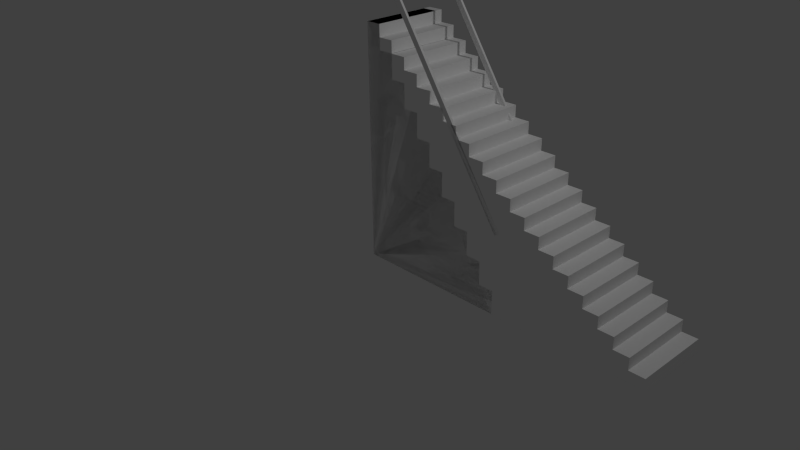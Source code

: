# Source: stairs.blend  (saved by Blender 2.73.0; exported with 4.5.12 LTS)
import bpy
from mathutils import Matrix  # noqa: F401  (used for matrix-valued properties, if any)

bpy.ops.wm.read_factory_settings(use_empty=True)
scene = bpy.context.scene
scene.name = 'Scene'

# ---- collections
col_collection_1 = bpy.data.collections.new('Collection 1'); scene.collection.children.link(col_collection_1)

# ---- materials (node trees are filled in below, after node groups)
mat_material = bpy.data.materials.new('Material')
mat_material.alpha_threshold = 0.0
mat_material.use_transparent_shadow = False
mat_material.diffuse_color = (1.0, 1.0, 1.0, 1.0)
mat_material.roughness = 0.5
mat_material.line_color = (0.0, 0.0, 0.0, 1.0)

# ---- node groups
ng_auto_smooth = bpy.data.node_groups.new('Auto Smooth', 'GeometryNodeTree')
_s = ng_auto_smooth.interface.new_socket(name='Geometry', in_out='OUTPUT', socket_type='NodeSocketGeometry')
_s = ng_auto_smooth.interface.new_socket(name='Geometry', in_out='INPUT', socket_type='NodeSocketGeometry')
_s = ng_auto_smooth.interface.new_socket(name='Angle', in_out='INPUT', socket_type='NodeSocketFloat')
_s.subtype = 'ANGLE'
_s.min_value = 0.0
_s.max_value = 3.142
ng_auto_smooth.is_modifier = True
_N = ng_auto_smooth.nodes; _L = ng_auto_smooth.links
n0 = _N.new('NodeGroupOutput'); n0.name = 'Group Output'; n0.location = (480, -100)
n1 = _N.new('NodeGroupInput'); n1.name = 'Group Input'; n1.location = (-420, -300)
n2 = _N.new('NodeGroupInput'); n2.name = 'Group Input.001'; n2.location = (-60, -100)
n3 = _N.new('GeometryNodeSetShadeSmooth'); n3.name = 'Set Shade Smooth'; n3.location = (120, -100)
n3.domain = 'EDGE'
n4 = _N.new('GeometryNodeSetShadeSmooth'); n4.name = 'Set Shade Smooth.001'; n4.location = (300, -100)
n5 = _N.new('GeometryNodeInputMeshEdgeAngle'); n5.name = 'Edge Angle'; n5.location = (-420, -220)
n6 = _N.new('GeometryNodeInputEdgeSmooth'); n6.name = 'Is Edge Smooth'; n6.location = (-60, -160)
n7 = _N.new('GeometryNodeInputShadeSmooth'); n7.name = 'Is Face Smooth'; n7.location = (-240, -340)
n8 = _N.new('FunctionNodeBooleanMath'); n8.name = 'Boolean Math'; n8.location = (-60, -220)
n9 = _N.new('FunctionNodeCompare'); n9.name = 'Compare'; n9.location = (-240, -180)
n9.operation = 'LESS_EQUAL'
_L.new(n5.outputs[0], n9.inputs[0])
_L.new(n4.outputs[0], n0.inputs[0])
_L.new(n1.outputs[1], n9.inputs[1])
_L.new(n9.outputs[0], n8.inputs[0])
_L.new(n7.outputs[0], n8.inputs[1])
_L.new(n2.outputs[0], n3.inputs[0])
_L.new(n6.outputs[0], n3.inputs[1])
_L.new(n3.outputs[0], n4.inputs[0])
_L.new(n8.outputs[0], n3.inputs[2])
n0.is_active_output = True

# ---- material node trees

# ---- world
world_world = bpy.data.worlds.new('World'); scene.world = world_world
world_world.color = (0.05088, 0.05088, 0.05088)
world_world.use_sun_shadow = False
world_world.sun_shadow_jitter_overblur = 0.0
world_world.cycles.sampling_method = 'MANUAL'
world_world.cycles.sample_map_resolution = 256

# ---- cameras
cam_camera = bpy.data.cameras.new('Camera')
cam_camera.clip_end = 100.0
cam_camera.lens = 35.0
cam_camera.sensor_width = 32.0
cam_camera.sensor_height = 18.0
cam_camera.ortho_scale = 7.314
cam_camera.dof.focus_distance = 0.0
cam_camera.dof.aperture_fstop = 128.0

# ---- lights
light_lamp = bpy.data.lights.new('Lamp', 'POINT')
light_lamp.transmission_factor = 0.0
light_lamp.cutoff_distance = 30.0
light_lamp.energy = 100.0
light_lamp.shadow_buffer_clip_start = 1.001
light_lamp.shadow_soft_size = 0.1
light_lamp.shadow_maximum_resolution = 0.006
light_lamp.use_absolute_resolution = True
light_lamp.cycles.use_multiple_importance_sampling = False

# ---- meshes
me_object_1_001 = bpy.data.meshes.new('object_1.001')
me_object_1_001.from_pydata([(0.003, 0.0, 4.0), (0.06124, 0.0, 4.039), (0.06124, 0.03, 4.039), (0.003, 0.03, 4.0), (2.061, 0.0, 1.039), (2.061, 0.03, 1.039), (2.003, 0.0, 1.0), (2.003, 0.03, 1.0), (0.003, 0.0, 3.0), (0.203, 0.0, 3.0), (0.203, 0.9, 3.0), (0.003, 0.9, 3.0), (0.203, 0.0, 2.7), (0.203, 0.9, 2.7), (0.403, 0.0, 2.7), (0.403, 0.9, 2.7), (0.403, 0.0, 2.4), (0.403, 0.9, 2.4), (0.603, 0.0, 2.4), (0.603, 0.9, 2.4), (0.603, 0.0, 2.1), (0.603, 0.9, 2.1), (0.803, 0.0, 2.1), (0.803, 0.9, 2.1), (0.803, 0.0, 1.8), (0.803, 0.9, 1.8), (1.003, 0.0, 1.8), (1.003, 0.9, 1.8), (1.003, 0.0, 1.5), (1.003, 0.9, 1.5), (1.203, 0.0, 1.5), (1.203, 0.9, 1.5), (1.203, 0.0, 1.2), (1.203, 0.9, 1.2), (1.403, 0.0, 1.2), (1.403, 0.9, 1.2), (1.403, 0.0, 0.9), (1.403, 0.9, 0.9), (1.603, 0.0, 0.9), (1.603, 0.9, 0.9), (1.603, 0.0, 0.6), (1.603, 0.9, 0.6), (1.803, 0.0, 0.6), (1.803, 0.9, 0.6), (1.803, 0.0, 0.3), (1.803, 0.9, 0.3), (2.003, 0.0, 0.3), (2.003, 0.9, 0.3), (2.003, 0.0, 0.0), (2.003, 0.9, 0.0), (0.003, 0.0, 0.0), (0.003, 0.9, 0.0), (0.003, 0.9, 4.0), (2.003, 0.9, 1.0), (2.003, 0.87, 1.0), (0.003, 0.87, 4.0), (2.061, 0.9, 1.039), (2.061, 0.87, 1.039), (0.06124, 0.9, 4.039), (0.06124, 0.87, 4.039)], [], [(0, 1, 2, 3), (1, 4, 5, 2), (4, 6, 7, 5), (6, 0, 3, 7), (0, 6, 4), (4, 1, 0), (3, 5, 7), (5, 3, 2), (8, 9, 10, 11), (9, 12, 13, 10), (12, 14, 15, 13), (14, 16, 17, 15), (16, 18, 19, 17), (18, 20, 21, 19), (20, 22, 23, 21), (22, 24, 25, 23), (24, 26, 27, 25), (26, 28, 29, 27), (28, 30, 31, 29), (30, 32, 33, 31), (32, 34, 35, 33), (34, 36, 37, 35), (36, 38, 39, 37), (38, 40, 41, 39), (40, 42, 43, 41), (42, 44, 45, 43), (44, 46, 47, 45), (46, 48, 49, 47), (48, 50, 51, 49), (50, 8, 11, 51), (12, 9, 8), (16, 14, 12), (50, 16, 12), (50, 12, 8), (50, 20, 16), (18, 16, 20), (24, 20, 50), (28, 24, 50), (20, 24, 22), (26, 24, 28), (32, 30, 28), (36, 34, 32), (36, 50, 40), (50, 32, 28), (44, 42, 40), (36, 40, 38), (48, 46, 44), (50, 48, 44), (40, 50, 44), (32, 50, 36), (13, 11, 10), (17, 13, 15), (51, 13, 17), (51, 11, 13), (51, 17, 21), (19, 21, 17), (25, 51, 21), (29, 51, 25), (21, 23, 25), (27, 29, 25), (33, 29, 31), (37, 33, 35), (37, 41, 51), (51, 29, 33), (45, 41, 43), (37, 39, 41), (49, 45, 47), (51, 45, 49), (41, 45, 51), (33, 37, 51), (52, 53, 54, 55), (53, 56, 57, 54), (56, 58, 59, 57), (58, 52, 55, 59), (56, 52, 58), (52, 56, 53), (57, 59, 55), (55, 54, 57)])
me_object_1_001.polygons.foreach_set('use_smooth', [True] * 78)
_k = set([(0, 1), (0, 3), (0, 6), (1, 2), (1, 4), (2, 3), (2, 5), (3, 7), (4, 5), (4, 6), (5, 7), (6, 7), (8, 9), (8, 11), (8, 50), (9, 10), (9, 12), (10, 11), (10, 13), (11, 51), (12, 13), (12, 14), (13, 15), (14, 15), (14, 16), (15, 17), (16, 17), (16, 18), (17, 19), (18, 19), (18, 20), (19, 21), (20, 21), (20, 22), (21, 23), (22, 23), (22, 24), (23, 25), (24, 25), (24, 26), (25, 27), (26, 27), (26, 28), (27, 29), (28, 29), (28, 30), (29, 31), (30, 31), (30, 32), (31, 33), (32, 33), (32, 34), (33, 35), (34, 35), (34, 36), (35, 37), (36, 37), (36, 38), (37, 39), (38, 39), (38, 40), (39, 41), (40, 41), (40, 42), (41, 43), (42, 43), (42, 44), (43, 45), (44, 45), (44, 46), (45, 47), (46, 47), (46, 48), (47, 49), (48, 49), (48, 50), (49, 51), (50, 51), (52, 53), (52, 55), (52, 58), (53, 54), (53, 56), (54, 55), (54, 57), (55, 59), (56, 57), (56, 58), (57, 59), (58, 59)])
me_object_1_001.attributes.new('sharp_edge', 'BOOLEAN', 'EDGE').data.foreach_set('value', [ (min(e.vertices), max(e.vertices)) in _k for e in me_object_1_001.edges])
_uv = me_object_1_001.uv_layers.new(name='UVMap')
_uv.uv.foreach_set('vector', [0.0, 0.0, 0.009522, 0.0, 0.009522, 0.5882, 0.0, 0.5882, 0.009522, 0.0, 0.5, 0.0, 0.5, 0.5882, 0.009522, 0.5882, 0.5, 0.0, 0.5095, 0.0, 0.5095, 0.5882, 0.5, 0.5882, 0.5095, 0.0, 1.0, 0.0, 1.0, 0.5882, 0.5095, 0.5882, 0.4905, 1.0, 0.0, 1.0, 0.0, 0.5882, 0.0, 0.5882, 0.4905, 0.5882, 0.4905, 1.0, 1.0, 0.5882, 0.5095, 1.0, 0.5095, 0.5882, 0.5095, 1.0, 1.0, 0.5882, 1.0, 1.0, 0.0, 0.0, 0.01905, 0.0, 0.01905, 0.5918, 0.0, 0.5918, 0.01905, 0.0, 0.03333, 0.0, 0.03333, 0.5918, 0.01905, 0.5918, 0.03333, 0.0, 0.05238, 0.0, 0.05238, 0.5918, 0.03333, 0.5918, 0.05238, 0.0, 0.06667, 0.0, 0.06667, 0.5918, 0.05238, 0.5918, 0.06667, 0.0, 0.08571, 0.0, 0.08571, 0.5918, 0.06667, 0.5918, 0.08571, 0.0, 0.1, 0.0, 0.1, 0.5918, 0.08571, 0.5918, 0.1, 0.0, 0.119, 0.0, 0.119, 0.5918, 0.1, 0.5918, 0.119, 0.0, 0.1333, 0.0, 0.1333, 0.5918, 0.119, 0.5918, 0.1333, 0.0, 0.1524, 0.0, 0.1524, 0.5918, 0.1333, 0.5918, 0.1524, 0.0, 0.1667, 0.0, 0.1667, 0.5918, 0.1524, 0.5918, 0.1667, 0.0, 0.1857, 0.0, 0.1857, 0.5918, 0.1667, 0.5918, 0.1857, 0.0, 0.2, 0.0, 0.2, 0.5918, 0.1857, 0.5918, 0.2, 0.0, 0.219, 0.0, 0.219, 0.5918, 0.2, 0.5918, 0.219, 0.0, 0.2333, 0.0, 0.2333, 0.5918, 0.219, 0.5918, 0.2333, 0.0, 0.2524, 0.0, 0.2524, 0.5918, 0.2333, 0.5918, 0.2524, 0.0, 0.2667, 0.0, 0.2667, 0.5918, 0.2524, 0.5918, 0.2667, 0.0, 0.2857, 0.0, 0.2857, 0.5918, 0.2667, 0.5918, 0.2857, 0.0, 0.3, 0.0, 0.3, 0.5918, 0.2857, 0.5918, 0.3, 0.0, 0.319, 0.0, 0.319, 0.5918, 0.3, 0.5918, 0.319, 0.0, 0.3333, 0.0, 0.3333, 0.5918, 0.319, 0.5918, 0.3333, 0.0, 0.7143, 0.0, 0.7143, 0.5918, 0.3333, 0.5918, 0.7143, 0.0, 1.0, 0.0, 1.0, 0.5918, 0.7143, 0.5918, 0.27, 0.9592, 0.3, 0.9592, 0.3, 1.0, 0.24, 0.9184, 0.27, 0.9184, 0.27, 0.9592, 0.0, 1.0, 0.24, 0.9184, 0.27, 0.9592, 0.0, 1.0, 0.27, 0.9592, 0.3, 1.0, 0.0, 1.0, 0.21, 0.8776, 0.24, 0.9184, 0.24, 0.8776, 0.24, 0.9184, 0.21, 0.8776, 0.18, 0.8367, 0.21, 0.8776, 0.0, 1.0, 0.15, 0.7959, 0.18, 0.8367, 0.0, 1.0, 0.21, 0.8776, 0.18, 0.8367, 0.21, 0.8367, 0.18, 0.7959, 0.18, 0.8367, 0.15, 0.7959, 0.12, 0.7551, 0.15, 0.7551, 0.15, 0.7959, 0.09, 0.7143, 0.12, 0.7143, 0.12, 0.7551, 0.09, 0.7143, 0.0, 1.0, 0.06, 0.6735, 0.0, 1.0, 0.12, 0.7551, 0.15, 0.7959, 0.03, 0.6327, 0.06, 0.6327, 0.06, 0.6735, 0.09, 0.7143, 0.06, 0.6735, 0.09, 0.6735, 0.0, 0.5918, 0.03, 0.5918, 0.03, 0.6327, 0.0, 1.0, 0.0, 0.5918, 0.03, 0.6327, 0.06, 0.6735, 0.0, 1.0, 0.03, 0.6327, 0.12, 0.7551, 0.0, 1.0, 0.09, 0.7143, 0.27, 0.6327, 0.3, 0.5918, 0.3, 0.6327, 0.24, 0.6735, 0.27, 0.6327, 0.27, 0.6735, 0.0, 0.5918, 0.27, 0.6327, 0.24, 0.6735, 0.0, 0.5918, 0.3, 0.5918, 0.27, 0.6327, 0.0, 0.5918, 0.24, 0.6735, 0.21, 0.7143, 0.24, 0.7143, 0.21, 0.7143, 0.24, 0.6735, 0.18, 0.7551, 0.0, 0.5918, 0.21, 0.7143, 0.15, 0.7959, 0.0, 0.5918, 0.18, 0.7551, 0.21, 0.7143, 0.21, 0.7551, 0.18, 0.7551, 0.18, 0.7959, 0.15, 0.7959, 0.18, 0.7551, 0.12, 0.8367, 0.15, 0.7959, 0.15, 0.8367, 0.09, 0.8776, 0.12, 0.8367, 0.12, 0.8776, 0.09, 0.8776, 0.06, 0.9184, 0.0, 0.5918, 0.0, 0.5918, 0.15, 0.7959, 0.12, 0.8367, 0.03, 0.9592, 0.06, 0.9184, 0.06, 0.9592, 0.09, 0.8776, 0.09, 0.9184, 0.06, 0.9184, 0.0, 1.0, 0.03, 0.9592, 0.03, 1.0, 0.0, 0.5918, 0.03, 0.9592, 0.0, 1.0, 0.06, 0.9184, 0.03, 0.9592, 0.0, 0.5918, 0.12, 0.8367, 0.09, 0.8776, 0.0, 0.5918, 0.0, 0.0, 0.4905, 0.0, 0.4905, 0.5882, 0.0, 0.5882, 0.4905, 0.0, 0.5, 0.0, 0.5, 0.5882, 0.4905, 0.5882, 0.5, 0.0, 0.9905, 0.0, 0.9905, 0.5882, 0.5, 0.5882, 0.9905, 0.0, 1.0, 0.0, 1.0, 0.5882, 0.9905, 0.5882, 0.4905, 0.5882, 1.208e-16, 1.0, 0.0, 0.5882, 1.208e-16, 1.0, 0.4905, 0.5882, 0.4905, 1.0, 1.0, 1.0, 0.5095, 1.0, 0.5095, 0.5882, 0.5095, 0.5882, 1.0, 0.5882, 1.0, 1.0])
me_object_1_001.materials.append(mat_material)
me_object_1_001.use_remesh_preserve_volume = False
me_object_1_001.use_remesh_preserve_attributes = False
me_object_1_001.use_mirror_vertex_groups = False
me_object_1_001.update()
me_object_1 = bpy.data.meshes.new('object_1')
me_object_1.from_pydata([(4.0, 0.0, 0.0), (0.0, 0.0, 0.0), (0.0, 1.0, 0.0), (4.0, 1.0, 0.0), (0.0, 0.0, 3.0), (0.0, 1.0, 3.0), (0.2, 0.0, 3.0), (0.2, 1.0, 3.0), (0.2, 0.0, 2.85), (0.2, 1.0, 2.85), (0.4, 0.0, 2.85), (0.4, 1.0, 2.85), (0.4, 0.0, 2.7), (0.4, 1.0, 2.7), (0.6, 0.0, 2.7), (0.6, 1.0, 2.7), (0.6, 0.0, 2.55), (0.6, 1.0, 2.55), (0.8, 0.0, 2.55), (0.8, 1.0, 2.55), (0.8, 0.0, 2.4), (0.8, 1.0, 2.4), (1.0, 0.0, 2.4), (1.0, 1.0, 2.4), (1.0, 0.0, 2.25), (1.0, 1.0, 2.25), (1.2, 0.0, 2.25), (1.2, 1.0, 2.25), (1.2, 0.0, 2.1), (1.2, 1.0, 2.1), (1.4, 0.0, 2.1), (1.4, 1.0, 2.1), (1.4, 0.0, 1.95), (1.4, 1.0, 1.95), (1.6, 0.0, 1.95), (1.6, 1.0, 1.95), (1.6, 0.0, 1.8), (1.6, 1.0, 1.8), (1.8, 0.0, 1.8), (1.8, 1.0, 1.8), (1.8, 0.0, 1.65), (1.8, 1.0, 1.65), (2.0, 0.0, 1.65), (2.0, 1.0, 1.65), (2.0, 0.0, 1.5), (2.0, 1.0, 1.5), (2.2, 0.0, 1.5), (2.2, 1.0, 1.5), (2.2, 0.0, 1.35), (2.2, 1.0, 1.35), (2.4, 0.0, 1.35), (2.4, 1.0, 1.35), (2.4, 0.0, 1.2), (2.4, 1.0, 1.2), (2.6, 0.0, 1.2), (2.6, 1.0, 1.2), (2.6, 0.0, 1.05), (2.6, 1.0, 1.05), (2.8, 0.0, 1.05), (2.8, 1.0, 1.05), (2.8, 0.0, 0.9), (2.8, 1.0, 0.9), (3.0, 0.0, 0.9), (3.0, 1.0, 0.9), (3.0, 0.0, 0.75), (3.0, 1.0, 0.75), (3.2, 0.0, 0.75), (3.2, 1.0, 0.75), (3.2, 0.0, 0.6), (3.2, 1.0, 0.6), (3.4, 0.0, 0.6), (3.4, 1.0, 0.6), (3.4, 0.0, 0.45), (3.4, 1.0, 0.45), (3.6, 0.0, 0.45), (3.6, 1.0, 0.45), (3.6, 0.0, 0.3), (3.6, 1.0, 0.3), (3.8, 0.0, 0.3), (3.8, 1.0, 0.3), (3.8, 0.0, 0.15), (3.8, 1.0, 0.15), (4.0, 0.0, 0.15), (4.0, 1.0, 0.15)], [], [(0, 1, 2, 3), (1, 4, 5, 2), (4, 6, 7, 5), (6, 8, 9, 7), (8, 10, 11, 9), (10, 12, 13, 11), (12, 14, 15, 13), (14, 16, 17, 15), (16, 18, 19, 17), (18, 20, 21, 19), (20, 22, 23, 21), (22, 24, 25, 23), (24, 26, 27, 25), (26, 28, 29, 27), (28, 30, 31, 29), (30, 32, 33, 31), (32, 34, 35, 33), (34, 36, 37, 35), (36, 38, 39, 37), (38, 40, 41, 39), (40, 42, 43, 41), (42, 44, 45, 43), (44, 46, 47, 45), (46, 48, 49, 47), (48, 50, 51, 49), (50, 52, 53, 51), (52, 54, 55, 53), (54, 56, 57, 55), (56, 58, 59, 57), (58, 60, 61, 59), (60, 62, 63, 61), (62, 64, 65, 63), (64, 66, 67, 65), (66, 68, 69, 67), (68, 70, 71, 69), (70, 72, 73, 71), (72, 74, 75, 73), (74, 76, 77, 75), (76, 78, 79, 77), (78, 80, 81, 79), (80, 82, 83, 81), (82, 0, 3, 83), (8, 6, 4), (12, 10, 8), (12, 8, 1), (1, 8, 4), (12, 16, 14), (24, 22, 20), (16, 20, 18), (1, 16, 12), (16, 1, 20), (28, 26, 24), (28, 1, 32), (24, 1, 28), (30, 28, 32), (20, 1, 24), (36, 34, 32), (1, 40, 36), (44, 40, 1), (36, 40, 38), (32, 1, 36), (42, 40, 44), (48, 46, 44), (52, 50, 48), (48, 1, 52), (44, 1, 48), (52, 56, 54), (64, 62, 60), (56, 60, 58), (1, 64, 60), (60, 56, 1), (68, 66, 64), (72, 70, 68), (1, 76, 72), (64, 1, 68), (80, 78, 76), (72, 76, 74), (0, 82, 80), (1, 0, 80), (1, 80, 76), (68, 1, 72), (52, 1, 56), (9, 5, 7), (13, 9, 11), (13, 2, 9), (2, 5, 9), (13, 15, 17), (25, 21, 23), (17, 19, 21), (2, 13, 17), (17, 21, 2), (29, 25, 27), (29, 33, 2), (25, 29, 2), (31, 33, 29), (21, 25, 2), (37, 33, 35), (2, 37, 41), (45, 2, 41), (37, 39, 41), (33, 37, 2), (43, 45, 41), (49, 45, 47), (53, 49, 51), (49, 53, 2), (45, 49, 2), (53, 55, 57), (65, 61, 63), (57, 59, 61), (2, 61, 65), (61, 2, 57), (69, 65, 67), (73, 69, 71), (2, 73, 77), (65, 69, 2), (81, 77, 79), (73, 75, 77), (3, 81, 83), (2, 81, 3), (2, 77, 81), (69, 73, 2), (53, 57, 2)])
me_object_1.polygons.foreach_set('use_smooth', [True] * 122)
_k = set([(0, 1), (0, 3), (0, 82), (1, 2), (1, 4), (2, 3), (2, 5), (3, 83), (4, 5), (4, 6), (5, 7), (6, 7), (6, 8), (7, 9), (8, 9), (8, 10), (9, 11), (10, 11), (10, 12), (11, 13), (12, 13), (12, 14), (13, 15), (14, 15), (14, 16), (15, 17), (16, 17), (16, 18), (17, 19), (18, 19), (18, 20), (19, 21), (20, 21), (20, 22), (21, 23), (22, 23), (22, 24), (23, 25), (24, 25), (24, 26), (25, 27), (26, 27), (26, 28), (27, 29), (28, 29), (28, 30), (29, 31), (30, 31), (30, 32), (31, 33), (32, 33), (32, 34), (33, 35), (34, 35), (34, 36), (35, 37), (36, 37), (36, 38), (37, 39), (38, 39), (38, 40), (39, 41), (40, 41), (40, 42), (41, 43), (42, 43), (42, 44), (43, 45), (44, 45), (44, 46), (45, 47), (46, 47), (46, 48), (47, 49), (48, 49), (48, 50), (49, 51), (50, 51), (50, 52), (51, 53), (52, 53), (52, 54), (53, 55), (54, 55), (54, 56), (55, 57), (56, 57), (56, 58), (57, 59), (58, 59), (58, 60), (59, 61), (60, 61), (60, 62), (61, 63), (62, 63), (62, 64), (63, 65), (64, 65), (64, 66), (65, 67), (66, 67), (66, 68), (67, 69), (68, 69), (68, 70), (69, 71), (70, 71), (70, 72), (71, 73), (72, 73), (72, 74), (73, 75), (74, 75), (74, 76), (75, 77), (76, 77), (76, 78), (77, 79), (78, 79), (78, 80), (79, 81), (80, 81), (80, 82), (81, 83), (82, 83)])
me_object_1.attributes.new('sharp_edge', 'BOOLEAN', 'EDGE').data.foreach_set('value', [ (min(e.vertices), max(e.vertices)) in _k for e in me_object_1.edges])
_uv = me_object_1.uv_layers.new(name='UVMap')
_uv.uv.foreach_set('vector', [0.0, 0.0, 0.2857, 0.0, 0.2857, 0.5714, 0.0, 0.5714, 0.2857, 0.0, 0.5, 0.0, 0.5, 0.5714, 0.2857, 0.5714, 0.5, 0.0, 0.5143, 0.0, 0.5143, 0.5714, 0.5, 0.5714, 0.5143, 0.0, 0.525, 0.0, 0.525, 0.5714, 0.5143, 0.5714, 0.525, 0.0, 0.5393, 0.0, 0.5393, 0.5714, 0.525, 0.5714, 0.5393, 0.0, 0.55, 0.0, 0.55, 0.5714, 0.5393, 0.5714, 0.55, 0.0, 0.5643, 0.0, 0.5643, 0.5714, 0.55, 0.5714, 0.5643, 0.0, 0.575, 0.0, 0.575, 0.5714, 0.5643, 0.5714, 0.575, 0.0, 0.5893, 0.0, 0.5893, 0.5714, 0.575, 0.5714, 0.5893, 0.0, 0.6, 0.0, 0.6, 0.5714, 0.5893, 0.5714, 0.6, 0.0, 0.6143, 0.0, 0.6143, 0.5714, 0.6, 0.5714, 0.6143, 0.0, 0.625, 0.0, 0.625, 0.5714, 0.6143, 0.5714, 0.625, 0.0, 0.6393, 0.0, 0.6393, 0.5714, 0.625, 0.5714, 0.6393, 0.0, 0.65, 0.0, 0.65, 0.5714, 0.6393, 0.5714, 0.65, 0.0, 0.6643, 0.0, 0.6643, 0.5714, 0.65, 0.5714, 0.6643, 0.0, 0.675, 0.0, 0.675, 0.5714, 0.6643, 0.5714, 0.675, 0.0, 0.6893, 0.0, 0.6893, 0.5714, 0.675, 0.5714, 0.6893, 0.0, 0.7, 0.0, 0.7, 0.5714, 0.6893, 0.5714, 0.7, 0.0, 0.7143, 0.0, 0.7143, 0.5714, 0.7, 0.5714, 0.7143, 0.0, 0.725, 0.0, 0.725, 0.5714, 0.7143, 0.5714, 0.725, 0.0, 0.7393, 0.0, 0.7393, 0.5714, 0.725, 0.5714, 0.7393, 0.0, 0.75, 0.0, 0.75, 0.5714, 0.7393, 0.5714, 0.75, 0.0, 0.7643, 0.0, 0.7643, 0.5714, 0.75, 0.5714, 0.7643, 0.0, 0.775, 0.0, 0.775, 0.5714, 0.7643, 0.5714, 0.775, 0.0, 0.7893, 0.0, 0.7893, 0.5714, 0.775, 0.5714, 0.7893, 0.0, 0.8, 0.0, 0.8, 0.5714, 0.7893, 0.5714, 0.8, 0.0, 0.8143, 0.0, 0.8143, 0.5714, 0.8, 0.5714, 0.8143, 0.0, 0.825, 0.0, 0.825, 0.5714, 0.8143, 0.5714, 0.825, 0.0, 0.8393, 0.0, 0.8393, 0.5714, 0.825, 0.5714, 0.8393, 0.0, 0.85, 0.0, 0.85, 0.5714, 0.8393, 0.5714, 0.85, 0.0, 0.8643, 0.0, 0.8643, 0.5714, 0.85, 0.5714, 0.8643, 0.0, 0.875, 0.0, 0.875, 0.5714, 0.8643, 0.5714, 0.875, 0.0, 0.8893, 0.0, 0.8893, 0.5714, 0.875, 0.5714, 0.8893, 0.0, 0.9, 0.0, 0.9, 0.5714, 0.8893, 0.5714, 0.9, 0.0, 0.9143, 0.0, 0.9143, 0.5714, 0.9, 0.5714, 0.9143, 0.0, 0.925, 0.0, 0.925, 0.5714, 0.9143, 0.5714, 0.925, 0.0, 0.9393, 0.0, 0.9393, 0.5714, 0.925, 0.5714, 0.9393, 0.0, 0.95, 0.0, 0.95, 0.5714, 0.9393, 0.5714, 0.95, 0.0, 0.9643, 0.0, 0.9643, 0.5714, 0.95, 0.5714, 0.9643, 0.0, 0.975, 0.0, 0.975, 0.5714, 0.9643, 0.5714, 0.975, 0.0, 0.9893, 0.0, 0.9893, 0.5714, 0.975, 0.5714, 0.9893, 0.0, 1.0, 0.0, 1.0, 0.5714, 0.9893, 0.5714, 0.01429, 0.9786, 0.01429, 1.0, 0.0, 1.0, 0.02857, 0.9571, 0.02857, 0.9786, 0.01429, 0.9786, 0.02857, 0.9571, 0.01429, 0.9786, 0.0, 0.5714, 0.0, 0.5714, 0.01429, 0.9786, 0.0, 1.0, 0.02857, 0.9571, 0.04286, 0.9357, 0.04286, 0.9571, 0.07143, 0.8929, 0.07143, 0.9143, 0.05714, 0.9143, 0.04286, 0.9357, 0.05714, 0.9143, 0.05714, 0.9357, 0.0, 0.5714, 0.04286, 0.9357, 0.02857, 0.9571, 0.04286, 0.9357, 0.0, 0.5714, 0.05714, 0.9143, 0.08571, 0.8714, 0.08571, 0.8929, 0.07143, 0.8929, 0.08571, 0.8714, 0.0, 0.5714, 0.1, 0.85, 0.07143, 0.8929, 0.0, 0.5714, 0.08571, 0.8714, 0.1, 0.8714, 0.08571, 0.8714, 0.1, 0.85, 0.05714, 0.9143, 0.0, 0.5714, 0.07143, 0.8929, 0.1143, 0.8286, 0.1143, 0.85, 0.1, 0.85, 0.0, 0.5714, 0.1286, 0.8071, 0.1143, 0.8286, 0.1429, 0.7857, 0.1286, 0.8071, 0.0, 0.5714, 0.1143, 0.8286, 0.1286, 0.8071, 0.1286, 0.8286, 0.1, 0.85, 0.0, 0.5714, 0.1143, 0.8286, 0.1429, 0.8071, 0.1286, 0.8071, 0.1429, 0.7857, 0.1571, 0.7643, 0.1571, 0.7857, 0.1429, 0.7857, 0.1714, 0.7429, 0.1714, 0.7643, 0.1571, 0.7643, 0.1571, 0.7643, 0.0, 0.5714, 0.1714, 0.7429, 0.1429, 0.7857, 0.0, 0.5714, 0.1571, 0.7643, 0.1714, 0.7429, 0.1857, 0.7214, 0.1857, 0.7429, 0.2143, 0.6786, 0.2143, 0.7, 0.2, 0.7, 0.1857, 0.7214, 0.2, 0.7, 0.2, 0.7214, 0.0, 0.5714, 0.2143, 0.6786, 0.2, 0.7, 0.2, 0.7, 0.1857, 0.7214, 0.0, 0.5714, 0.2286, 0.6571, 0.2286, 0.6786, 0.2143, 0.6786, 0.2429, 0.6357, 0.2429, 0.6571, 0.2286, 0.6571, 0.0, 0.5714, 0.2571, 0.6143, 0.2429, 0.6357, 0.2143, 0.6786, 0.0, 0.5714, 0.2286, 0.6571, 0.2714, 0.5929, 0.2714, 0.6143, 0.2571, 0.6143, 0.2429, 0.6357, 0.2571, 0.6143, 0.2571, 0.6357, 0.2857, 0.5714, 0.2857, 0.5929, 0.2714, 0.5929, 0.0, 0.5714, 0.2857, 0.5714, 0.2714, 0.5929, 0.0, 0.5714, 0.2714, 0.5929, 0.2571, 0.6143, 0.2286, 0.6571, 0.0, 0.5714, 0.2429, 0.6357, 0.1714, 0.7429, 0.0, 0.5714, 0.1857, 0.7214, 0.01429, 0.5929, 0.0, 0.5714, 0.01429, 0.5714, 0.02857, 0.6143, 0.01429, 0.5929, 0.02857, 0.5929, 0.02857, 0.6143, 0.0, 1.0, 0.01429, 0.5929, 0.0, 1.0, 0.0, 0.5714, 0.01429, 0.5929, 0.02857, 0.6143, 0.04286, 0.6143, 0.04286, 0.6357, 0.07143, 0.6786, 0.05714, 0.6571, 0.07143, 0.6571, 0.04286, 0.6357, 0.05714, 0.6357, 0.05714, 0.6571, 0.0, 1.0, 0.02857, 0.6143, 0.04286, 0.6357, 0.04286, 0.6357, 0.05714, 0.6571, 0.0, 1.0, 0.08571, 0.7, 0.07143, 0.6786, 0.08571, 0.6786, 0.08571, 0.7, 0.1, 0.7214, 0.0, 1.0, 0.07143, 0.6786, 0.08571, 0.7, 0.0, 1.0, 0.1, 0.7, 0.1, 0.7214, 0.08571, 0.7, 0.05714, 0.6571, 0.07143, 0.6786, 0.0, 1.0, 0.1143, 0.7429, 0.1, 0.7214, 0.1143, 0.7214, 0.0, 1.0, 0.1143, 0.7429, 0.1286, 0.7643, 0.1429, 0.7857, 0.0, 1.0, 0.1286, 0.7643, 0.1143, 0.7429, 0.1286, 0.7429, 0.1286, 0.7643, 0.1, 0.7214, 0.1143, 0.7429, 0.0, 1.0, 0.1429, 0.7643, 0.1429, 0.7857, 0.1286, 0.7643, 0.1571, 0.8071, 0.1429, 0.7857, 0.1571, 0.7857, 0.1714, 0.8286, 0.1571, 0.8071, 0.1714, 0.8071, 0.1571, 0.8071, 0.1714, 0.8286, 0.0, 1.0, 0.1429, 0.7857, 0.1571, 0.8071, 0.0, 1.0, 0.1714, 0.8286, 0.1857, 0.8286, 0.1857, 0.85, 0.2143, 0.8929, 0.2, 0.8714, 0.2143, 0.8714, 0.1857, 0.85, 0.2, 0.85, 0.2, 0.8714, 0.0, 1.0, 0.2, 0.8714, 0.2143, 0.8929, 0.2, 0.8714, 0.0, 1.0, 0.1857, 0.85, 0.2286, 0.9143, 0.2143, 0.8929, 0.2286, 0.8929, 0.2429, 0.9357, 0.2286, 0.9143, 0.2429, 0.9143, 0.0, 1.0, 0.2429, 0.9357, 0.2571, 0.9571, 0.2143, 0.8929, 0.2286, 0.9143, 0.0, 1.0, 0.2714, 0.9786, 0.2571, 0.9571, 0.2714, 0.9571, 0.2429, 0.9357, 0.2571, 0.9357, 0.2571, 0.9571, 0.2857, 1.0, 0.2714, 0.9786, 0.2857, 0.9786, 0.0, 1.0, 0.2714, 0.9786, 0.2857, 1.0, 0.0, 1.0, 0.2571, 0.9571, 0.2714, 0.9786, 0.2286, 0.9143, 0.2429, 0.9357, 0.0, 1.0, 0.1714, 0.8286, 0.1857, 0.85, 0.0, 1.0])
me_object_1.materials.append(mat_material)
me_object_1.use_remesh_preserve_volume = False
me_object_1.use_remesh_preserve_attributes = False
me_object_1.use_mirror_vertex_groups = False
me_object_1.update()

# ---- objects
ob_sc_3000 = bpy.data.objects.new('sc_3000', me_object_1_001)
ob_object_1 = bpy.data.objects.new('object_1', me_object_1)
ob_lamp = bpy.data.objects.new('Lamp', light_lamp)
ob_camera = bpy.data.objects.new('Camera', cam_camera)

# ---- transforms, parenting, visibility, modifiers, constraints
ob_sc_3000.location = (0.0, 0.0, 0.0)
ob_sc_3000.rotation_euler = (1.192e-07, -0.0, 0.0)
ob_sc_3000.lineart.crease_threshold = 0.0
_m = ob_sc_3000.modifiers.new('Auto Smooth', 'NODES')
_m.node_group = ng_auto_smooth
_gi = [s.identifier for s in ng_auto_smooth.interface.items_tree if s.item_type == 'SOCKET' and s.in_out == 'INPUT']
_m[_gi[1]] = 30.0  # Angle
ob_object_1.location = (0.0, 0.0, 0.0)
ob_object_1.rotation_euler = (1.192e-07, -0.0, 0.0)
ob_object_1.hide_viewport = True
ob_object_1.lineart.crease_threshold = 0.0
_m = ob_object_1.modifiers.new('Auto Smooth', 'NODES')
_m.node_group = ng_auto_smooth
_gi = [s.identifier for s in ng_auto_smooth.interface.items_tree if s.item_type == 'SOCKET' and s.in_out == 'INPUT']
_m[_gi[1]] = 30.0  # Angle
ob_lamp.location = (4.076, 1.005, 5.904)
ob_lamp.rotation_euler = (0.6503, 0.05522, 1.866)
ob_lamp.lock_rotations_4d = False
ob_lamp.empty_display_type = 'ARROWS'
ob_lamp.color = (0.0, 0.0, 0.0, 0.0)
ob_lamp.lineart.crease_threshold = 0.0
ob_camera.location = (7.481, -6.508, 5.344)
ob_camera.rotation_euler = (1.109, 0.01082, 0.8149)
ob_camera.lock_rotations_4d = False
ob_camera.empty_display_type = 'ARROWS'
ob_camera.color = (0.0, 0.0, 0.0, 0.0)
ob_camera.display_type = 'WIRE'
ob_camera.lineart.crease_threshold = 0.0

# ---- collection membership
col_collection_1.objects.link(ob_sc_3000)
col_collection_1.objects.link(ob_object_1)
col_collection_1.objects.link(ob_lamp)
col_collection_1.objects.link(ob_camera)

# ---- scene / render settings (as saved in the file)
scene.camera = ob_camera
scene.frame_start = 1; scene.frame_end = 250; scene.frame_set(1)
scene.render.engine = 'BLENDER_EEVEE_NEXT'
scene.render.resolution_percentage = 50
scene.render.dither_intensity = 0.0
scene.cycles.use_denoising = False
scene.cycles.samples = 10
scene.cycles.sampling_pattern = 'TABULATED_SOBOL'
scene.cycles.light_sampling_threshold = 0.0
scene.cycles.use_adaptive_sampling = False
scene.cycles.use_light_tree = False
scene.cycles.blur_glossy = 0.0
scene.cycles.pixel_filter_type = 'GAUSSIAN'
scene.cycles.sample_clamp_indirect = 0.0
scene.view_settings.view_transform = 'Standard'
bpy.context.view_layer.update()
